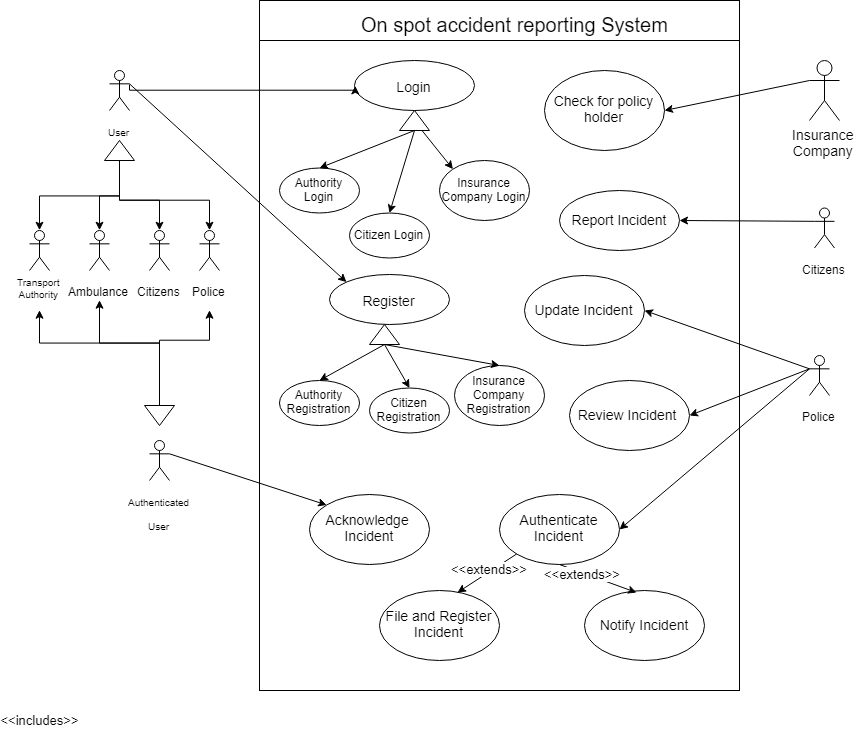

The diagram above was exported from draw.io. Its source (the exported page's mxGraphModel, read from the mxfile embedded in the PNG):
<mxGraphModel dx="1860" dy="836" grid="1" gridSize="10" guides="1" tooltips="1" connect="1" arrows="1" fold="1" page="1" pageScale="1" pageWidth="850" pageHeight="1100" math="0" shadow="0">
  <root>
    <mxCell id="0" />
    <mxCell id="1" parent="0" />
    <mxCell id="xmSyCQWuU4alqcWXEc81-102" value="" style="rounded=0;whiteSpace=wrap;html=1;fontSize=14;" parent="1" vertex="1">
      <mxGeometry x="170" y="70" width="480" height="40" as="geometry" />
    </mxCell>
    <mxCell id="xmSyCQWuU4alqcWXEc81-1" value="" style="rounded=0;whiteSpace=wrap;html=1;" parent="1" vertex="1">
      <mxGeometry x="170" y="110" width="480" height="650" as="geometry" />
    </mxCell>
    <mxCell id="xmSyCQWuU4alqcWXEc81-3" value="On spot accident reporting System" style="text;html=1;resizable=0;points=[];autosize=1;align=left;verticalAlign=top;spacingTop=-4;fontSize=20;" parent="1" vertex="1">
      <mxGeometry x="270" y="80" width="200" height="20" as="geometry" />
    </mxCell>
    <mxCell id="xmSyCQWuU4alqcWXEc81-4" value="&lt;font style=&quot;font-size: 12px&quot;&gt;Ambulance&lt;/font&gt;" style="shape=umlActor;verticalLabelPosition=bottom;labelBackgroundColor=#ffffff;verticalAlign=top;html=1;outlineConnect=0;fontSize=20;" parent="1" vertex="1">
      <mxGeometry y="300" width="20" height="40" as="geometry" />
    </mxCell>
    <mxCell id="xmSyCQWuU4alqcWXEc81-5" value="&lt;font style=&quot;font-size: 12px&quot;&gt;Police&lt;/font&gt;" style="shape=umlActor;verticalLabelPosition=bottom;labelBackgroundColor=#ffffff;verticalAlign=top;html=1;outlineConnect=0;fontSize=20;" parent="1" vertex="1">
      <mxGeometry x="110" y="300" width="20" height="40" as="geometry" />
    </mxCell>
    <mxCell id="xmSyCQWuU4alqcWXEc81-6" value="&lt;font style=&quot;font-size: 12px&quot;&gt;Citizens&lt;/font&gt;" style="shape=umlActor;verticalLabelPosition=bottom;labelBackgroundColor=#ffffff;verticalAlign=top;html=1;outlineConnect=0;fontSize=20;" parent="1" vertex="1">
      <mxGeometry x="60" y="300" width="20" height="40" as="geometry" />
    </mxCell>
    <mxCell id="xmSyCQWuU4alqcWXEc81-11" value="&lt;font style=&quot;font-size: 14px&quot;&gt;Register&lt;/font&gt;" style="ellipse;whiteSpace=wrap;html=1;fontSize=20;" parent="1" vertex="1">
      <mxGeometry x="240" y="344" width="120" height="50" as="geometry" />
    </mxCell>
    <mxCell id="xmSyCQWuU4alqcWXEc81-12" value="&lt;font style=&quot;font-size: 14px&quot;&gt;Login&lt;/font&gt;" style="ellipse;whiteSpace=wrap;html=1;fontSize=20;" parent="1" vertex="1">
      <mxGeometry x="265" y="130" width="120" height="50" as="geometry" />
    </mxCell>
    <mxCell id="xmSyCQWuU4alqcWXEc81-14" value="Report Incident" style="ellipse;whiteSpace=wrap;html=1;fontSize=14;" parent="1" vertex="1">
      <mxGeometry x="470" y="260" width="120" height="60" as="geometry" />
    </mxCell>
    <mxCell id="xmSyCQWuU4alqcWXEc81-15" value="&lt;div&gt;&lt;font style=&quot;font-size: 14px&quot;&gt;Insurance&lt;/font&gt;&lt;/div&gt;&lt;div&gt;&lt;font style=&quot;font-size: 14px&quot;&gt;Company&lt;br&gt;&lt;/font&gt;&lt;/div&gt;" style="shape=umlActor;verticalLabelPosition=bottom;labelBackgroundColor=#ffffff;verticalAlign=top;html=1;outlineConnect=0;fontSize=14;" parent="1" vertex="1">
      <mxGeometry x="720" y="130" width="30" height="60" as="geometry" />
    </mxCell>
    <mxCell id="xmSyCQWuU4alqcWXEc81-19" value="Authenticate Incident" style="ellipse;whiteSpace=wrap;html=1;fontSize=14;" parent="1" vertex="1">
      <mxGeometry x="430" y="584" width="120" height="70" as="geometry" />
    </mxCell>
    <mxCell id="xmSyCQWuU4alqcWXEc81-20" value="Notify Incident" style="ellipse;whiteSpace=wrap;html=1;fontSize=14;" parent="1" vertex="1">
      <mxGeometry x="515" y="680" width="120" height="70" as="geometry" />
    </mxCell>
    <mxCell id="xmSyCQWuU4alqcWXEc81-21" value="File and Register Incident" style="ellipse;whiteSpace=wrap;html=1;fontSize=14;" parent="1" vertex="1">
      <mxGeometry x="310" y="680" width="120" height="70" as="geometry" />
    </mxCell>
    <mxCell id="xmSyCQWuU4alqcWXEc81-25" value="Check for policy holder" style="ellipse;whiteSpace=wrap;html=1;fontSize=14;" parent="1" vertex="1">
      <mxGeometry x="455" y="140" width="120" height="80" as="geometry" />
    </mxCell>
    <mxCell id="xmSyCQWuU4alqcWXEc81-40" value="" style="endArrow=classic;html=1;fontSize=14;entryX=0.433;entryY=0.029;entryDx=0;entryDy=0;entryPerimeter=0;exitX=0.5;exitY=1;exitDx=0;exitDy=0;" parent="1" source="xmSyCQWuU4alqcWXEc81-19" target="xmSyCQWuU4alqcWXEc81-20" edge="1">
      <mxGeometry width="50" height="50" relative="1" as="geometry">
        <mxPoint x="305" y="535" as="sourcePoint" />
        <mxPoint x="355" y="485" as="targetPoint" />
      </mxGeometry>
    </mxCell>
    <mxCell id="xmSyCQWuU4alqcWXEc81-118" value="&amp;lt;&amp;lt;extends&amp;gt;&amp;gt;" style="text;html=1;resizable=0;points=[];align=center;verticalAlign=middle;labelBackgroundColor=#ffffff;fontSize=13;" parent="xmSyCQWuU4alqcWXEc81-40" vertex="1" connectable="0">
      <mxGeometry x="-0.3953" y="-1" relative="1" as="geometry">
        <mxPoint as="offset" />
      </mxGeometry>
    </mxCell>
    <mxCell id="xmSyCQWuU4alqcWXEc81-41" value="" style="endArrow=classic;html=1;fontSize=14;exitX=0;exitY=0.3333333333333333;exitDx=0;exitDy=0;exitPerimeter=0;entryX=1;entryY=0.5;entryDx=0;entryDy=0;" parent="1" source="xmSyCQWuU4alqcWXEc81-15" target="xmSyCQWuU4alqcWXEc81-25" edge="1">
      <mxGeometry width="50" height="50" relative="1" as="geometry">
        <mxPoint x="20" y="840" as="sourcePoint" />
        <mxPoint x="70" y="790" as="targetPoint" />
      </mxGeometry>
    </mxCell>
    <mxCell id="xmSyCQWuU4alqcWXEc81-42" value="" style="endArrow=classic;html=1;fontSize=14;entryX=0.65;entryY=0.029;entryDx=0;entryDy=0;entryPerimeter=0;exitX=0;exitY=1;exitDx=0;exitDy=0;" parent="1" source="xmSyCQWuU4alqcWXEc81-19" target="xmSyCQWuU4alqcWXEc81-21" edge="1">
      <mxGeometry width="50" height="50" relative="1" as="geometry">
        <mxPoint x="30" y="850" as="sourcePoint" />
        <mxPoint x="80" y="800" as="targetPoint" />
      </mxGeometry>
    </mxCell>
    <mxCell id="xmSyCQWuU4alqcWXEc81-117" value="&amp;lt;&amp;lt;extends&amp;gt;&amp;gt;" style="text;html=1;resizable=0;points=[];align=center;verticalAlign=middle;labelBackgroundColor=#ffffff;fontSize=13;" parent="xmSyCQWuU4alqcWXEc81-42" vertex="1" connectable="0">
      <mxGeometry x="-0.3265" y="1" relative="1" as="geometry">
        <mxPoint x="-8" as="offset" />
      </mxGeometry>
    </mxCell>
    <mxCell id="xmSyCQWuU4alqcWXEc81-55" value="&lt;div style=&quot;font-size: 10px&quot;&gt;&lt;font style=&quot;font-size: 10px&quot;&gt;Transport&lt;/font&gt;&lt;/div&gt;&lt;div style=&quot;font-size: 10px&quot;&gt;&lt;font style=&quot;font-size: 10px&quot;&gt;Authority&lt;/font&gt;&lt;font style=&quot;font-size: 10px&quot;&gt;&lt;br&gt;&lt;/font&gt;&lt;/div&gt;" style="shape=umlActor;verticalLabelPosition=bottom;labelBackgroundColor=#ffffff;verticalAlign=top;html=1;outlineConnect=0;fontSize=20;" parent="1" vertex="1">
      <mxGeometry x="-60" y="300" width="20" height="40" as="geometry" />
    </mxCell>
    <mxCell id="xmSyCQWuU4alqcWXEc81-74" style="edgeStyle=orthogonalEdgeStyle;rounded=0;orthogonalLoop=1;jettySize=auto;html=1;fontSize=14;exitX=1;exitY=0.3333333333333333;exitDx=0;exitDy=0;exitPerimeter=0;entryX=0;entryY=0.5;entryDx=0;entryDy=0;" parent="1" source="xmSyCQWuU4alqcWXEc81-56" target="xmSyCQWuU4alqcWXEc81-12" edge="1">
      <mxGeometry relative="1" as="geometry">
        <Array as="points">
          <mxPoint x="40" y="160" />
        </Array>
        <mxPoint x="310.00068027596535" y="160.14285714285722" as="targetPoint" />
      </mxGeometry>
    </mxCell>
    <mxCell id="xmSyCQWuU4alqcWXEc81-56" value="&lt;font size=&quot;1&quot;&gt;User&lt;/font&gt;" style="shape=umlActor;verticalLabelPosition=bottom;labelBackgroundColor=#ffffff;verticalAlign=top;html=1;outlineConnect=0;fontSize=20;" parent="1" vertex="1">
      <mxGeometry x="20" y="140" width="20" height="40" as="geometry" />
    </mxCell>
    <mxCell id="xmSyCQWuU4alqcWXEc81-70" style="edgeStyle=orthogonalEdgeStyle;rounded=0;orthogonalLoop=1;jettySize=auto;html=1;exitX=0;exitY=0.5;exitDx=0;exitDy=0;entryX=0.5;entryY=0;entryDx=0;entryDy=0;entryPerimeter=0;fontSize=14;" parent="1" source="xmSyCQWuU4alqcWXEc81-59" target="xmSyCQWuU4alqcWXEc81-55" edge="1">
      <mxGeometry relative="1" as="geometry" />
    </mxCell>
    <mxCell id="xmSyCQWuU4alqcWXEc81-71" style="edgeStyle=orthogonalEdgeStyle;rounded=0;orthogonalLoop=1;jettySize=auto;html=1;entryX=0.5;entryY=0;entryDx=0;entryDy=0;entryPerimeter=0;fontSize=14;" parent="1" source="xmSyCQWuU4alqcWXEc81-59" target="xmSyCQWuU4alqcWXEc81-4" edge="1">
      <mxGeometry relative="1" as="geometry" />
    </mxCell>
    <mxCell id="xmSyCQWuU4alqcWXEc81-72" style="edgeStyle=orthogonalEdgeStyle;rounded=0;orthogonalLoop=1;jettySize=auto;html=1;entryX=0.5;entryY=0;entryDx=0;entryDy=0;entryPerimeter=0;fontSize=14;" parent="1" source="xmSyCQWuU4alqcWXEc81-59" target="xmSyCQWuU4alqcWXEc81-6" edge="1">
      <mxGeometry relative="1" as="geometry">
        <Array as="points">
          <mxPoint x="30" y="270" />
          <mxPoint x="70" y="270" />
        </Array>
      </mxGeometry>
    </mxCell>
    <mxCell id="xmSyCQWuU4alqcWXEc81-73" style="edgeStyle=orthogonalEdgeStyle;rounded=0;orthogonalLoop=1;jettySize=auto;html=1;entryX=0.5;entryY=0;entryDx=0;entryDy=0;entryPerimeter=0;fontSize=14;" parent="1" source="xmSyCQWuU4alqcWXEc81-59" target="xmSyCQWuU4alqcWXEc81-5" edge="1">
      <mxGeometry relative="1" as="geometry">
        <Array as="points">
          <mxPoint x="30" y="270" />
          <mxPoint x="120" y="270" />
        </Array>
      </mxGeometry>
    </mxCell>
    <mxCell id="xmSyCQWuU4alqcWXEc81-59" value="" style="triangle;whiteSpace=wrap;html=1;fontSize=14;direction=north;" parent="1" vertex="1">
      <mxGeometry x="15" y="210" width="30" height="20" as="geometry" />
    </mxCell>
    <mxCell id="xmSyCQWuU4alqcWXEc81-77" value="&lt;font style=&quot;font-size: 12px&quot;&gt;Citizens&lt;/font&gt;" style="shape=umlActor;verticalLabelPosition=bottom;labelBackgroundColor=#ffffff;verticalAlign=top;html=1;outlineConnect=0;fontSize=20;" parent="1" vertex="1">
      <mxGeometry x="725" y="277.5" width="20" height="40" as="geometry" />
    </mxCell>
    <mxCell id="xmSyCQWuU4alqcWXEc81-78" value="" style="endArrow=classic;html=1;fontSize=14;entryX=1;entryY=0.5;entryDx=0;entryDy=0;exitX=0;exitY=0.3333333333333333;exitDx=0;exitDy=0;exitPerimeter=0;" parent="1" source="xmSyCQWuU4alqcWXEc81-77" target="xmSyCQWuU4alqcWXEc81-14" edge="1">
      <mxGeometry width="50" height="50" relative="1" as="geometry">
        <mxPoint x="-70" y="900" as="sourcePoint" />
        <mxPoint x="-20" y="850" as="targetPoint" />
      </mxGeometry>
    </mxCell>
    <mxCell id="xmSyCQWuU4alqcWXEc81-83" value="&lt;div&gt;&lt;font size=&quot;1&quot;&gt;Authenticated&lt;/font&gt;&lt;/div&gt;&lt;div&gt;&lt;font size=&quot;1&quot;&gt;User&lt;/font&gt;&lt;/div&gt;" style="shape=umlActor;verticalLabelPosition=bottom;labelBackgroundColor=#ffffff;verticalAlign=top;html=1;outlineConnect=0;fontSize=20;" parent="1" vertex="1">
      <mxGeometry x="80" y="530" width="20" height="40" as="geometry" />
    </mxCell>
    <mxCell id="xmSyCQWuU4alqcWXEc81-97" style="edgeStyle=orthogonalEdgeStyle;rounded=0;orthogonalLoop=1;jettySize=auto;html=1;exitX=0;exitY=0.75;exitDx=0;exitDy=0;fontSize=14;" parent="1" source="xmSyCQWuU4alqcWXEc81-96" edge="1">
      <mxGeometry relative="1" as="geometry">
        <mxPoint x="30" y="390" as="targetPoint" />
        <Array as="points">
          <mxPoint x="90" y="495" />
          <mxPoint x="90" y="433" />
          <mxPoint x="30" y="433" />
        </Array>
      </mxGeometry>
    </mxCell>
    <mxCell id="xmSyCQWuU4alqcWXEc81-98" style="edgeStyle=orthogonalEdgeStyle;rounded=0;orthogonalLoop=1;jettySize=auto;html=1;exitX=0;exitY=0.5;exitDx=0;exitDy=0;fontSize=14;" parent="1" source="xmSyCQWuU4alqcWXEc81-96" edge="1">
      <mxGeometry relative="1" as="geometry">
        <mxPoint x="-30" y="400" as="targetPoint" />
        <Array as="points">
          <mxPoint x="90" y="433" />
          <mxPoint x="-30" y="433" />
        </Array>
      </mxGeometry>
    </mxCell>
    <mxCell id="xmSyCQWuU4alqcWXEc81-99" style="edgeStyle=orthogonalEdgeStyle;rounded=0;orthogonalLoop=1;jettySize=auto;html=1;exitX=0;exitY=0.5;exitDx=0;exitDy=0;fontSize=14;" parent="1" source="xmSyCQWuU4alqcWXEc81-96" edge="1">
      <mxGeometry relative="1" as="geometry">
        <mxPoint x="140" y="400" as="targetPoint" />
        <Array as="points">
          <mxPoint x="90" y="430" />
          <mxPoint x="140" y="430" />
        </Array>
      </mxGeometry>
    </mxCell>
    <mxCell id="xmSyCQWuU4alqcWXEc81-96" value="" style="triangle;whiteSpace=wrap;html=1;fontSize=14;direction=south;" parent="1" vertex="1">
      <mxGeometry x="75" y="495" width="30" height="20" as="geometry" />
    </mxCell>
    <mxCell id="xmSyCQWuU4alqcWXEc81-109" value="&amp;lt;&amp;lt;includes&amp;gt;&amp;gt;" style="text;html=1;strokeColor=none;fillColor=none;align=center;verticalAlign=middle;whiteSpace=wrap;rounded=0;fontSize=13;" parent="1" vertex="1">
      <mxGeometry x="-70" y="780" width="40" height="20" as="geometry" />
    </mxCell>
    <mxCell id="xh7htofQTF3nFzdFqEeb-1" value="Authority Login" style="ellipse;whiteSpace=wrap;html=1;" parent="1" vertex="1">
      <mxGeometry x="190" y="237.5" width="80" height="45" as="geometry" />
    </mxCell>
    <mxCell id="xh7htofQTF3nFzdFqEeb-2" value="Citizen Login" style="ellipse;whiteSpace=wrap;html=1;" parent="1" vertex="1">
      <mxGeometry x="260" y="282.5" width="80" height="45" as="geometry" />
    </mxCell>
    <mxCell id="xh7htofQTF3nFzdFqEeb-3" value="" style="triangle;whiteSpace=wrap;html=1;fontSize=14;direction=north;" parent="1" vertex="1">
      <mxGeometry x="310" y="180" width="30" height="20" as="geometry" />
    </mxCell>
    <mxCell id="xh7htofQTF3nFzdFqEeb-4" value="" style="endArrow=classic;html=1;fontSize=14;entryX=0.5;entryY=0;entryDx=0;entryDy=0;exitX=0;exitY=0.5;exitDx=0;exitDy=0;" parent="1" source="xh7htofQTF3nFzdFqEeb-3" target="xh7htofQTF3nFzdFqEeb-1" edge="1">
      <mxGeometry width="50" height="50" relative="1" as="geometry">
        <mxPoint x="305" y="329.9999999999999" as="sourcePoint" />
        <mxPoint x="245" y="369.9999999999999" as="targetPoint" />
      </mxGeometry>
    </mxCell>
    <mxCell id="xh7htofQTF3nFzdFqEeb-5" value="" style="endArrow=classic;html=1;fontSize=14;entryX=0.5;entryY=0;entryDx=0;entryDy=0;exitX=0;exitY=0.5;exitDx=0;exitDy=0;" parent="1" source="xh7htofQTF3nFzdFqEeb-3" target="xh7htofQTF3nFzdFqEeb-2" edge="1">
      <mxGeometry width="50" height="50" relative="1" as="geometry">
        <mxPoint x="315" y="330" as="sourcePoint" />
        <mxPoint x="250" y="355" as="targetPoint" />
      </mxGeometry>
    </mxCell>
    <mxCell id="xh7htofQTF3nFzdFqEeb-6" value="Insurance Company Login" style="ellipse;whiteSpace=wrap;html=1;" parent="1" vertex="1">
      <mxGeometry x="350" y="230" width="90" height="60" as="geometry" />
    </mxCell>
    <mxCell id="xh7htofQTF3nFzdFqEeb-7" value="" style="endArrow=classic;html=1;fontSize=14;entryX=0;entryY=0;entryDx=0;entryDy=0;exitX=0;exitY=0.75;exitDx=0;exitDy=0;" parent="1" source="xh7htofQTF3nFzdFqEeb-3" target="xh7htofQTF3nFzdFqEeb-6" edge="1">
      <mxGeometry width="50" height="50" relative="1" as="geometry">
        <mxPoint x="315" y="330" as="sourcePoint" />
        <mxPoint x="355" y="355" as="targetPoint" />
      </mxGeometry>
    </mxCell>
    <mxCell id="QH1yNE5bC5AtSFBbNZ73-2" value="Authority Registration" style="ellipse;whiteSpace=wrap;html=1;" parent="1" vertex="1">
      <mxGeometry x="190" y="450" width="80" height="45" as="geometry" />
    </mxCell>
    <mxCell id="QH1yNE5bC5AtSFBbNZ73-3" value="Citizen Registration" style="ellipse;whiteSpace=wrap;html=1;" parent="1" vertex="1">
      <mxGeometry x="280" y="457.5" width="80" height="45" as="geometry" />
    </mxCell>
    <mxCell id="QH1yNE5bC5AtSFBbNZ73-4" value="Insurance Company Registration" style="ellipse;whiteSpace=wrap;html=1;" parent="1" vertex="1">
      <mxGeometry x="365" y="435" width="90" height="60" as="geometry" />
    </mxCell>
    <mxCell id="QH1yNE5bC5AtSFBbNZ73-5" value="" style="endArrow=classic;html=1;fontSize=14;entryX=0.5;entryY=0;entryDx=0;entryDy=0;exitX=0;exitY=0.5;exitDx=0;exitDy=0;" parent="1" source="QH1yNE5bC5AtSFBbNZ73-8" target="QH1yNE5bC5AtSFBbNZ73-2" edge="1">
      <mxGeometry width="50" height="50" relative="1" as="geometry">
        <mxPoint x="287.5" y="310" as="sourcePoint" />
        <mxPoint x="323.18019484660545" y="361.28679656440363" as="targetPoint" />
      </mxGeometry>
    </mxCell>
    <mxCell id="QH1yNE5bC5AtSFBbNZ73-6" value="" style="endArrow=classic;html=1;fontSize=14;entryX=0.5;entryY=0;entryDx=0;entryDy=0;exitX=0;exitY=0.5;exitDx=0;exitDy=0;" parent="1" source="QH1yNE5bC5AtSFBbNZ73-8" target="QH1yNE5bC5AtSFBbNZ73-3" edge="1">
      <mxGeometry width="50" height="50" relative="1" as="geometry">
        <mxPoint x="515" y="290" as="sourcePoint" />
        <mxPoint x="435" y="315" as="targetPoint" />
      </mxGeometry>
    </mxCell>
    <mxCell id="QH1yNE5bC5AtSFBbNZ73-7" value="" style="endArrow=classic;html=1;fontSize=14;entryX=0.5;entryY=0;entryDx=0;entryDy=0;exitX=0;exitY=0.5;exitDx=0;exitDy=0;" parent="1" source="QH1yNE5bC5AtSFBbNZ73-8" target="QH1yNE5bC5AtSFBbNZ73-4" edge="1">
      <mxGeometry width="50" height="50" relative="1" as="geometry">
        <mxPoint x="515" y="290" as="sourcePoint" />
        <mxPoint x="495" y="360" as="targetPoint" />
      </mxGeometry>
    </mxCell>
    <mxCell id="QH1yNE5bC5AtSFBbNZ73-8" value="" style="triangle;whiteSpace=wrap;html=1;fontSize=14;direction=north;" parent="1" vertex="1">
      <mxGeometry x="280" y="394" width="30" height="20" as="geometry" />
    </mxCell>
    <mxCell id="QH1yNE5bC5AtSFBbNZ73-11" value="" style="endArrow=classic;html=1;fontSize=14;entryX=0;entryY=0;entryDx=0;entryDy=0;exitX=1;exitY=0.3333333333333333;exitDx=0;exitDy=0;exitPerimeter=0;" parent="1" source="xmSyCQWuU4alqcWXEc81-83" target="o3IZ3zn-SgsblIEgT09Q-13" edge="1">
      <mxGeometry width="50" height="50" relative="1" as="geometry">
        <mxPoint x="280" y="310" as="sourcePoint" />
        <mxPoint x="230" y="377.5" as="targetPoint" />
      </mxGeometry>
    </mxCell>
    <mxCell id="o3IZ3zn-SgsblIEgT09Q-5" value="" style="endArrow=classic;html=1;fontSize=14;entryX=0;entryY=0;entryDx=0;entryDy=0;exitX=1;exitY=0.3333333333333333;exitDx=0;exitDy=0;exitPerimeter=0;" edge="1" parent="1" source="xmSyCQWuU4alqcWXEc81-56" target="xmSyCQWuU4alqcWXEc81-11">
      <mxGeometry width="50" height="50" relative="1" as="geometry">
        <mxPoint x="110" y="553.3333333333335" as="sourcePoint" />
        <mxPoint x="249.99999999999955" y="575" as="targetPoint" />
      </mxGeometry>
    </mxCell>
    <mxCell id="o3IZ3zn-SgsblIEgT09Q-7" value="Update Incident" style="ellipse;whiteSpace=wrap;html=1;fontSize=14;" vertex="1" parent="1">
      <mxGeometry x="455" y="365" width="120" height="70" as="geometry" />
    </mxCell>
    <mxCell id="o3IZ3zn-SgsblIEgT09Q-8" value="Review Incident&amp;nbsp;" style="ellipse;whiteSpace=wrap;html=1;fontSize=14;" vertex="1" parent="1">
      <mxGeometry x="500" y="470" width="120" height="70" as="geometry" />
    </mxCell>
    <mxCell id="o3IZ3zn-SgsblIEgT09Q-9" value="&lt;font style=&quot;font-size: 12px&quot;&gt;Police&lt;/font&gt;" style="shape=umlActor;verticalLabelPosition=bottom;labelBackgroundColor=#ffffff;verticalAlign=top;html=1;outlineConnect=0;fontSize=20;" vertex="1" parent="1">
      <mxGeometry x="720" y="425" width="20" height="40" as="geometry" />
    </mxCell>
    <mxCell id="o3IZ3zn-SgsblIEgT09Q-10" value="" style="endArrow=classic;html=1;fontSize=14;entryX=1;entryY=0.5;entryDx=0;entryDy=0;exitX=0;exitY=0.3333333333333333;exitDx=0;exitDy=0;exitPerimeter=0;" edge="1" parent="1" source="o3IZ3zn-SgsblIEgT09Q-9" target="o3IZ3zn-SgsblIEgT09Q-7">
      <mxGeometry width="50" height="50" relative="1" as="geometry">
        <mxPoint x="735" y="300.8333333333335" as="sourcePoint" />
        <mxPoint x="600.0000000000105" y="300" as="targetPoint" />
      </mxGeometry>
    </mxCell>
    <mxCell id="o3IZ3zn-SgsblIEgT09Q-11" value="" style="endArrow=classic;html=1;fontSize=14;exitX=0;exitY=0.3333333333333333;exitDx=0;exitDy=0;exitPerimeter=0;entryX=1;entryY=0.5;entryDx=0;entryDy=0;" edge="1" parent="1" source="o3IZ3zn-SgsblIEgT09Q-9" target="o3IZ3zn-SgsblIEgT09Q-8">
      <mxGeometry width="50" height="50" relative="1" as="geometry">
        <mxPoint x="730" y="568.3333333333335" as="sourcePoint" />
        <mxPoint x="609.9999999999882" y="520" as="targetPoint" />
      </mxGeometry>
    </mxCell>
    <mxCell id="o3IZ3zn-SgsblIEgT09Q-13" value="Acknowledge&amp;nbsp;&lt;br&gt;Incident" style="ellipse;whiteSpace=wrap;html=1;fontSize=14;" vertex="1" parent="1">
      <mxGeometry x="240" y="584" width="120" height="70" as="geometry" />
    </mxCell>
    <mxCell id="o3IZ3zn-SgsblIEgT09Q-23" value="" style="endArrow=classic;html=1;fontSize=14;exitX=0;exitY=0.3333333333333333;exitDx=0;exitDy=0;exitPerimeter=0;entryX=1;entryY=0.5;entryDx=0;entryDy=0;" edge="1" parent="1" source="o3IZ3zn-SgsblIEgT09Q-9" target="xmSyCQWuU4alqcWXEc81-19">
      <mxGeometry width="50" height="50" relative="1" as="geometry">
        <mxPoint x="750" y="468.3333333333335" as="sourcePoint" />
        <mxPoint x="650" y="543.5" as="targetPoint" />
      </mxGeometry>
    </mxCell>
  </root>
</mxGraphModel>